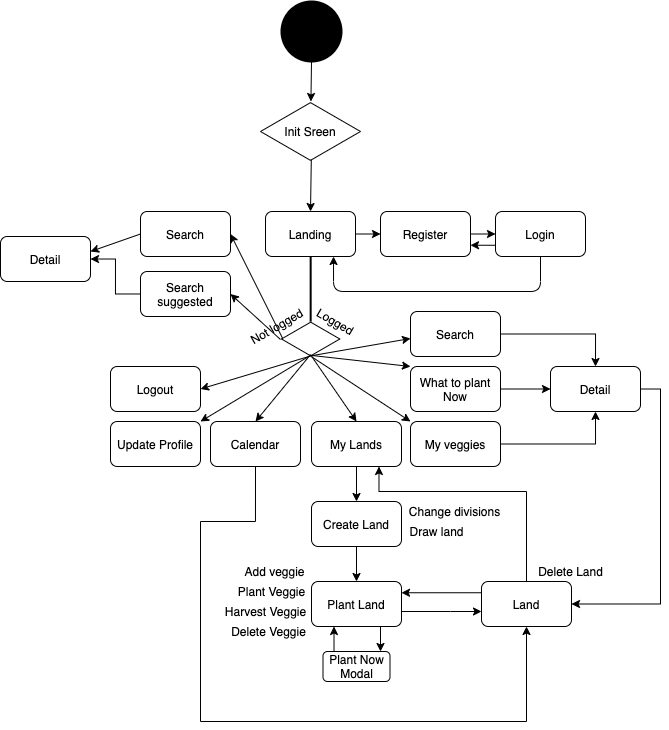

The diagram above was exported from draw.io. Its source (the exported page's mxGraphModel, read from the mxfile embedded in the PNG):
<mxGraphModel dx="542" dy="286" grid="1" gridSize="10" guides="1" tooltips="1" connect="1" arrows="1" fold="1" page="1" pageScale="1" pageWidth="1100" pageHeight="850" background="#ffffff" math="0" shadow="0">
  <root>
    <mxCell id="0" />
    <mxCell id="1" parent="0" />
    <mxCell id="X9AkG2OuFQ1A6wME6VXx-2" value="" style="strokeWidth=2;html=1;shape=mxgraph.flowchart.start_2;whiteSpace=wrap;fillColor=#000000;" vertex="1" parent="1">
      <mxGeometry x="521" y="60" width="60" height="60" as="geometry" />
    </mxCell>
    <mxCell id="X9AkG2OuFQ1A6wME6VXx-7" value="" style="endArrow=classic;html=1;exitX=0.5;exitY=1;exitDx=0;exitDy=0;exitPerimeter=0;" edge="1" parent="1" source="X9AkG2OuFQ1A6wME6VXx-2" target="X9AkG2OuFQ1A6wME6VXx-15">
      <mxGeometry width="50" height="50" relative="1" as="geometry">
        <mxPoint x="620" y="350" as="sourcePoint" />
        <mxPoint x="550" y="190" as="targetPoint" />
      </mxGeometry>
    </mxCell>
    <mxCell id="X9AkG2OuFQ1A6wME6VXx-15" value="Init Sreen" style="html=1;whiteSpace=wrap;aspect=fixed;shape=isoRectangle;fillColor=#FFFFFF;gradientColor=#ffffff;" vertex="1" parent="1">
      <mxGeometry x="500" y="160" width="100" height="60" as="geometry" />
    </mxCell>
    <mxCell id="X9AkG2OuFQ1A6wME6VXx-54" value="" style="edgeStyle=orthogonalEdgeStyle;rounded=0;orthogonalLoop=1;jettySize=auto;html=1;" edge="1" parent="1" source="X9AkG2OuFQ1A6wME6VXx-17" target="X9AkG2OuFQ1A6wME6VXx-53">
      <mxGeometry relative="1" as="geometry" />
    </mxCell>
    <mxCell id="X9AkG2OuFQ1A6wME6VXx-17" value="Search suggested" style="rounded=1;whiteSpace=wrap;html=1;fillColor=#FFFFFF;gradientColor=#ffffff;" vertex="1" parent="1">
      <mxGeometry x="380" y="330" width="90" height="45" as="geometry" />
    </mxCell>
    <mxCell id="X9AkG2OuFQ1A6wME6VXx-53" value="Detail" style="rounded=1;whiteSpace=wrap;html=1;fillColor=#FFFFFF;gradientColor=#ffffff;" vertex="1" parent="1">
      <mxGeometry x="240" y="295" width="90" height="45" as="geometry" />
    </mxCell>
    <mxCell id="X9AkG2OuFQ1A6wME6VXx-18" value="Search" style="rounded=1;whiteSpace=wrap;html=1;fillColor=#FFFFFF;gradientColor=#ffffff;" vertex="1" parent="1">
      <mxGeometry x="380" y="270" width="90" height="45" as="geometry" />
    </mxCell>
    <mxCell id="X9AkG2OuFQ1A6wME6VXx-19" value="Register&lt;span style=&quot;color: rgba(0 , 0 , 0 , 0) ; font-family: monospace ; font-size: 0px ; white-space: nowrap&quot;&gt;%3CmxGraphModel%3E%3Croot%3E%3CmxCell%20id%3D%220%22%2F%3E%3CmxCell%20id%3D%221%22%20parent%3D%220%22%2F%3E%3CmxCell%20id%3D%222%22%20value%3D%22Search%20suggested%22%20style%3D%22rounded%3D1%3BwhiteSpace%3Dwrap%3Bhtml%3D1%3BfillColor%3D%23FFFFFF%3BgradientColor%3D%23ffffff%3B%22%20vertex%3D%221%22%20parent%3D%221%22%3E%3CmxGeometry%20x%3D%22240%22%20y%3D%22290%22%20width%3D%2290%22%20height%3D%2245%22%20as%3D%22geometry%22%2F%3E%3C%2FmxCell%3E%3C%2Froot%3E%3C%2FmxGraphModel%3E&lt;/span&gt;" style="rounded=1;whiteSpace=wrap;html=1;fillColor=#FFFFFF;gradientColor=#ffffff;" vertex="1" parent="1">
      <mxGeometry x="620" y="270" width="90" height="45" as="geometry" />
    </mxCell>
    <mxCell id="X9AkG2OuFQ1A6wME6VXx-20" value="Login" style="rounded=1;whiteSpace=wrap;html=1;fillColor=#FFFFFF;gradientColor=#ffffff;" vertex="1" parent="1">
      <mxGeometry x="735" y="270" width="90" height="45" as="geometry" />
    </mxCell>
    <mxCell id="X9AkG2OuFQ1A6wME6VXx-21" value="Landing" style="rounded=1;whiteSpace=wrap;html=1;fillColor=#FFFFFF;gradientColor=#ffffff;" vertex="1" parent="1">
      <mxGeometry x="505" y="270" width="90" height="45" as="geometry" />
    </mxCell>
    <mxCell id="X9AkG2OuFQ1A6wME6VXx-22" value="" style="endArrow=classic;html=1;exitX=0.508;exitY=0.969;exitDx=0;exitDy=0;exitPerimeter=0;entryX=0.5;entryY=0;entryDx=0;entryDy=0;" edge="1" parent="1" source="X9AkG2OuFQ1A6wME6VXx-15" target="X9AkG2OuFQ1A6wME6VXx-21">
      <mxGeometry width="50" height="50" relative="1" as="geometry">
        <mxPoint x="470" y="360" as="sourcePoint" />
        <mxPoint x="520" y="310" as="targetPoint" />
      </mxGeometry>
    </mxCell>
    <mxCell id="X9AkG2OuFQ1A6wME6VXx-32" value="" style="endArrow=classic;html=1;exitX=1;exitY=0.5;exitDx=0;exitDy=0;entryX=0;entryY=0.5;entryDx=0;entryDy=0;" edge="1" parent="1" source="X9AkG2OuFQ1A6wME6VXx-19" target="X9AkG2OuFQ1A6wME6VXx-20">
      <mxGeometry width="50" height="50" relative="1" as="geometry">
        <mxPoint x="600" y="340" as="sourcePoint" />
        <mxPoint x="650" y="290" as="targetPoint" />
      </mxGeometry>
    </mxCell>
    <mxCell id="X9AkG2OuFQ1A6wME6VXx-33" value="" style="endArrow=classic;html=1;exitX=0;exitY=0.75;exitDx=0;exitDy=0;entryX=1;entryY=0.75;entryDx=0;entryDy=0;" edge="1" parent="1" source="X9AkG2OuFQ1A6wME6VXx-20" target="X9AkG2OuFQ1A6wME6VXx-19">
      <mxGeometry width="50" height="50" relative="1" as="geometry">
        <mxPoint x="720" y="302.5" as="sourcePoint" />
        <mxPoint x="745" y="302.5" as="targetPoint" />
      </mxGeometry>
    </mxCell>
    <mxCell id="X9AkG2OuFQ1A6wME6VXx-34" value="" style="edgeStyle=segmentEdgeStyle;endArrow=classic;html=1;exitX=0.5;exitY=1;exitDx=0;exitDy=0;" edge="1" parent="1" source="X9AkG2OuFQ1A6wME6VXx-20" target="X9AkG2OuFQ1A6wME6VXx-21">
      <mxGeometry width="50" height="50" relative="1" as="geometry">
        <mxPoint x="530" y="340" as="sourcePoint" />
        <mxPoint x="620" y="430" as="targetPoint" />
        <Array as="points">
          <mxPoint x="780" y="350" />
          <mxPoint x="573" y="350" />
        </Array>
      </mxGeometry>
    </mxCell>
    <mxCell id="X9AkG2OuFQ1A6wME6VXx-35" value="" style="endArrow=classic;html=1;entryX=0;entryY=0.5;entryDx=0;entryDy=0;exitX=1;exitY=0.5;exitDx=0;exitDy=0;" edge="1" parent="1" source="X9AkG2OuFQ1A6wME6VXx-21" target="X9AkG2OuFQ1A6wME6VXx-19">
      <mxGeometry width="50" height="50" relative="1" as="geometry">
        <mxPoint x="530" y="340" as="sourcePoint" />
        <mxPoint x="580" y="290" as="targetPoint" />
      </mxGeometry>
    </mxCell>
    <mxCell id="X9AkG2OuFQ1A6wME6VXx-39" value="" style="html=1;whiteSpace=wrap;aspect=fixed;shape=isoRectangle;fillColor=#FFFFFF;gradientColor=#ffffff;" vertex="1" parent="1">
      <mxGeometry x="521" y="380" width="58.33" height="35" as="geometry" />
    </mxCell>
    <mxCell id="X9AkG2OuFQ1A6wME6VXx-43" value="" style="line;strokeWidth=2;direction=south;html=1;fillColor=#FFFFFF;gradientColor=#ffffff;" vertex="1" parent="1">
      <mxGeometry x="545.16" y="315" width="10" height="65" as="geometry" />
    </mxCell>
    <mxCell id="X9AkG2OuFQ1A6wME6VXx-44" value="Not logged" style="text;html=1;align=center;verticalAlign=middle;resizable=0;points=[];autosize=1;rotation=-30;" vertex="1" parent="1">
      <mxGeometry x="481" y="375" width="70" height="20" as="geometry" />
    </mxCell>
    <mxCell id="X9AkG2OuFQ1A6wME6VXx-46" value="Logged" style="text;html=1;align=center;verticalAlign=middle;resizable=0;points=[];autosize=1;rotation=30;" vertex="1" parent="1">
      <mxGeometry x="545.16" y="370" width="60" height="20" as="geometry" />
    </mxCell>
    <mxCell id="X9AkG2OuFQ1A6wME6VXx-48" value="" style="endArrow=classic;html=1;entryX=1;entryY=0.5;entryDx=0;entryDy=0;" edge="1" parent="1" target="X9AkG2OuFQ1A6wME6VXx-17">
      <mxGeometry width="50" height="50" relative="1" as="geometry">
        <mxPoint x="520" y="398" as="sourcePoint" />
        <mxPoint x="530" y="340" as="targetPoint" />
      </mxGeometry>
    </mxCell>
    <mxCell id="X9AkG2OuFQ1A6wME6VXx-49" value="" style="endArrow=classic;html=1;exitX=0.491;exitY=1.158;exitDx=0;exitDy=0;exitPerimeter=0;entryX=1;entryY=0.5;entryDx=0;entryDy=0;" edge="1" parent="1" source="X9AkG2OuFQ1A6wME6VXx-44" target="X9AkG2OuFQ1A6wME6VXx-18">
      <mxGeometry width="50" height="50" relative="1" as="geometry">
        <mxPoint x="480" y="390" as="sourcePoint" />
        <mxPoint x="530" y="340" as="targetPoint" />
      </mxGeometry>
    </mxCell>
    <mxCell id="X9AkG2OuFQ1A6wME6VXx-50" value="" style="endArrow=classic;html=1;exitX=0.5;exitY=0.982;exitDx=0;exitDy=0;exitPerimeter=0;" edge="1" parent="1" source="X9AkG2OuFQ1A6wME6VXx-39">
      <mxGeometry width="50" height="50" relative="1" as="geometry">
        <mxPoint x="610" y="410" as="sourcePoint" />
        <mxPoint x="650" y="397" as="targetPoint" />
      </mxGeometry>
    </mxCell>
    <mxCell id="X9AkG2OuFQ1A6wME6VXx-74" style="edgeStyle=orthogonalEdgeStyle;rounded=0;orthogonalLoop=1;jettySize=auto;html=1;exitX=1;exitY=0.5;exitDx=0;exitDy=0;entryX=0.5;entryY=0;entryDx=0;entryDy=0;" edge="1" parent="1" source="X9AkG2OuFQ1A6wME6VXx-51" target="X9AkG2OuFQ1A6wME6VXx-73">
      <mxGeometry relative="1" as="geometry" />
    </mxCell>
    <mxCell id="X9AkG2OuFQ1A6wME6VXx-51" value="Search" style="rounded=1;whiteSpace=wrap;html=1;fillColor=#FFFFFF;gradientColor=#ffffff;" vertex="1" parent="1">
      <mxGeometry x="650" y="370" width="90" height="45" as="geometry" />
    </mxCell>
    <mxCell id="X9AkG2OuFQ1A6wME6VXx-75" style="edgeStyle=orthogonalEdgeStyle;rounded=0;orthogonalLoop=1;jettySize=auto;html=1;exitX=1;exitY=0.5;exitDx=0;exitDy=0;entryX=0;entryY=0.5;entryDx=0;entryDy=0;" edge="1" parent="1" source="X9AkG2OuFQ1A6wME6VXx-57" target="X9AkG2OuFQ1A6wME6VXx-73">
      <mxGeometry relative="1" as="geometry" />
    </mxCell>
    <mxCell id="X9AkG2OuFQ1A6wME6VXx-57" value="What to plant Now" style="rounded=1;whiteSpace=wrap;html=1;fillColor=#FFFFFF;gradientColor=#ffffff;" vertex="1" parent="1">
      <mxGeometry x="650" y="425" width="90" height="45" as="geometry" />
    </mxCell>
    <mxCell id="X9AkG2OuFQ1A6wME6VXx-52" value="" style="endArrow=classic;html=1;exitX=0;exitY=0.5;exitDx=0;exitDy=0;" edge="1" parent="1" source="X9AkG2OuFQ1A6wME6VXx-18">
      <mxGeometry width="50" height="50" relative="1" as="geometry">
        <mxPoint x="370" y="360" as="sourcePoint" />
        <mxPoint x="330" y="310" as="targetPoint" />
      </mxGeometry>
    </mxCell>
    <mxCell id="X9AkG2OuFQ1A6wME6VXx-59" value="" style="endArrow=classic;html=1;entryX=0;entryY=0;entryDx=0;entryDy=0;exitX=0.495;exitY=0.966;exitDx=0;exitDy=0;exitPerimeter=0;" edge="1" parent="1" source="X9AkG2OuFQ1A6wME6VXx-39" target="X9AkG2OuFQ1A6wME6VXx-57">
      <mxGeometry width="50" height="50" relative="1" as="geometry">
        <mxPoint x="550" y="410" as="sourcePoint" />
        <mxPoint x="660" y="407" as="targetPoint" />
      </mxGeometry>
    </mxCell>
    <mxCell id="X9AkG2OuFQ1A6wME6VXx-101" style="edgeStyle=orthogonalEdgeStyle;rounded=0;orthogonalLoop=1;jettySize=auto;html=1;exitX=1;exitY=0.5;exitDx=0;exitDy=0;entryX=0.5;entryY=1;entryDx=0;entryDy=0;" edge="1" parent="1" source="X9AkG2OuFQ1A6wME6VXx-61" target="X9AkG2OuFQ1A6wME6VXx-73">
      <mxGeometry relative="1" as="geometry" />
    </mxCell>
    <mxCell id="X9AkG2OuFQ1A6wME6VXx-61" value="My veggies" style="rounded=1;whiteSpace=wrap;html=1;fillColor=#FFFFFF;gradientColor=#ffffff;" vertex="1" parent="1">
      <mxGeometry x="650" y="480" width="90" height="45" as="geometry" />
    </mxCell>
    <mxCell id="X9AkG2OuFQ1A6wME6VXx-87" value="" style="edgeStyle=orthogonalEdgeStyle;rounded=0;orthogonalLoop=1;jettySize=auto;html=1;" edge="1" parent="1" source="X9AkG2OuFQ1A6wME6VXx-62" target="X9AkG2OuFQ1A6wME6VXx-86">
      <mxGeometry relative="1" as="geometry" />
    </mxCell>
    <mxCell id="X9AkG2OuFQ1A6wME6VXx-62" value="My Lands" style="rounded=1;whiteSpace=wrap;html=1;fillColor=#FFFFFF;gradientColor=#ffffff;" vertex="1" parent="1">
      <mxGeometry x="551" y="480" width="90" height="45" as="geometry" />
    </mxCell>
    <mxCell id="X9AkG2OuFQ1A6wME6VXx-92" value="" style="edgeStyle=orthogonalEdgeStyle;rounded=0;orthogonalLoop=1;jettySize=auto;html=1;" edge="1" parent="1" source="X9AkG2OuFQ1A6wME6VXx-86" target="X9AkG2OuFQ1A6wME6VXx-91">
      <mxGeometry relative="1" as="geometry" />
    </mxCell>
    <mxCell id="X9AkG2OuFQ1A6wME6VXx-86" value="Create Land" style="rounded=1;whiteSpace=wrap;html=1;fillColor=#FFFFFF;gradientColor=#ffffff;" vertex="1" parent="1">
      <mxGeometry x="551" y="560" width="90" height="45" as="geometry" />
    </mxCell>
    <mxCell id="X9AkG2OuFQ1A6wME6VXx-104" value="" style="edgeStyle=orthogonalEdgeStyle;rounded=0;orthogonalLoop=1;jettySize=auto;html=1;" edge="1" parent="1" source="X9AkG2OuFQ1A6wME6VXx-91" target="X9AkG2OuFQ1A6wME6VXx-103">
      <mxGeometry relative="1" as="geometry">
        <Array as="points">
          <mxPoint x="690" y="670" />
          <mxPoint x="690" y="670" />
        </Array>
      </mxGeometry>
    </mxCell>
    <mxCell id="X9AkG2OuFQ1A6wME6VXx-111" value="" style="edgeStyle=orthogonalEdgeStyle;rounded=0;orthogonalLoop=1;jettySize=auto;html=1;" edge="1" parent="1">
      <mxGeometry relative="1" as="geometry">
        <mxPoint x="620" y="685" as="sourcePoint" />
        <mxPoint x="620" y="710" as="targetPoint" />
      </mxGeometry>
    </mxCell>
    <mxCell id="X9AkG2OuFQ1A6wME6VXx-91" value="Plant Land" style="rounded=1;whiteSpace=wrap;html=1;fillColor=#FFFFFF;gradientColor=#ffffff;" vertex="1" parent="1">
      <mxGeometry x="551" y="640" width="90" height="45" as="geometry" />
    </mxCell>
    <mxCell id="X9AkG2OuFQ1A6wME6VXx-110" value="Plant Now Modal" style="rounded=1;whiteSpace=wrap;html=1;fillColor=#FFFFFF;gradientColor=#ffffff;" vertex="1" parent="1">
      <mxGeometry x="562.5" y="710" width="67" height="30" as="geometry" />
    </mxCell>
    <mxCell id="X9AkG2OuFQ1A6wME6VXx-106" style="edgeStyle=orthogonalEdgeStyle;rounded=0;orthogonalLoop=1;jettySize=auto;html=1;exitX=0.5;exitY=0;exitDx=0;exitDy=0;entryX=0.75;entryY=1;entryDx=0;entryDy=0;" edge="1" parent="1" source="X9AkG2OuFQ1A6wME6VXx-103" target="X9AkG2OuFQ1A6wME6VXx-62">
      <mxGeometry relative="1" as="geometry">
        <Array as="points">
          <mxPoint x="766" y="550" />
          <mxPoint x="619" y="550" />
        </Array>
      </mxGeometry>
    </mxCell>
    <mxCell id="X9AkG2OuFQ1A6wME6VXx-103" value="Land" style="rounded=1;whiteSpace=wrap;html=1;fillColor=#FFFFFF;gradientColor=#ffffff;" vertex="1" parent="1">
      <mxGeometry x="721" y="640" width="90" height="45" as="geometry" />
    </mxCell>
    <mxCell id="X9AkG2OuFQ1A6wME6VXx-107" style="edgeStyle=orthogonalEdgeStyle;rounded=0;orthogonalLoop=1;jettySize=auto;html=1;exitX=0.5;exitY=1;exitDx=0;exitDy=0;entryX=0.5;entryY=1;entryDx=0;entryDy=0;" edge="1" parent="1" source="X9AkG2OuFQ1A6wME6VXx-63" target="X9AkG2OuFQ1A6wME6VXx-103">
      <mxGeometry relative="1" as="geometry">
        <Array as="points">
          <mxPoint x="495" y="580" />
          <mxPoint x="440" y="580" />
          <mxPoint x="440" y="780" />
          <mxPoint x="766" y="780" />
        </Array>
      </mxGeometry>
    </mxCell>
    <mxCell id="X9AkG2OuFQ1A6wME6VXx-63" value="Calendar" style="rounded=1;whiteSpace=wrap;html=1;fillColor=#FFFFFF;gradientColor=#ffffff;" vertex="1" parent="1">
      <mxGeometry x="449.99999999999994" y="480" width="90" height="45" as="geometry" />
    </mxCell>
    <mxCell id="X9AkG2OuFQ1A6wME6VXx-64" value="Update Profile" style="rounded=1;whiteSpace=wrap;html=1;fillColor=#FFFFFF;gradientColor=#ffffff;" vertex="1" parent="1">
      <mxGeometry x="349.99999999999994" y="480" width="90" height="45" as="geometry" />
    </mxCell>
    <mxCell id="X9AkG2OuFQ1A6wME6VXx-65" value="" style="endArrow=classic;html=1;entryX=0;entryY=0;entryDx=0;entryDy=0;exitX=0.524;exitY=1.016;exitDx=0;exitDy=0;exitPerimeter=0;" edge="1" parent="1" source="X9AkG2OuFQ1A6wME6VXx-39" target="X9AkG2OuFQ1A6wME6VXx-61">
      <mxGeometry width="50" height="50" relative="1" as="geometry">
        <mxPoint x="580" y="400" as="sourcePoint" />
        <mxPoint x="660" y="435" as="targetPoint" />
      </mxGeometry>
    </mxCell>
    <mxCell id="X9AkG2OuFQ1A6wME6VXx-66" value="" style="endArrow=classic;html=1;entryX=0.5;entryY=0;entryDx=0;entryDy=0;exitX=0.505;exitY=0.967;exitDx=0;exitDy=0;exitPerimeter=0;" edge="1" parent="1" source="X9AkG2OuFQ1A6wME6VXx-39" target="X9AkG2OuFQ1A6wME6VXx-62">
      <mxGeometry width="50" height="50" relative="1" as="geometry">
        <mxPoint x="580" y="400" as="sourcePoint" />
        <mxPoint x="660" y="490" as="targetPoint" />
      </mxGeometry>
    </mxCell>
    <mxCell id="X9AkG2OuFQ1A6wME6VXx-67" value="" style="endArrow=classic;html=1;entryX=0.5;entryY=0;entryDx=0;entryDy=0;exitX=0.495;exitY=0.951;exitDx=0;exitDy=0;exitPerimeter=0;" edge="1" parent="1" source="X9AkG2OuFQ1A6wME6VXx-39" target="X9AkG2OuFQ1A6wME6VXx-63">
      <mxGeometry width="50" height="50" relative="1" as="geometry">
        <mxPoint x="580" y="400" as="sourcePoint" />
        <mxPoint x="606" y="490" as="targetPoint" />
      </mxGeometry>
    </mxCell>
    <mxCell id="X9AkG2OuFQ1A6wME6VXx-70" value="Logout" style="rounded=1;whiteSpace=wrap;html=1;fillColor=#FFFFFF;gradientColor=#ffffff;" vertex="1" parent="1">
      <mxGeometry x="349.99999999999994" y="425" width="90" height="45" as="geometry" />
    </mxCell>
    <mxCell id="X9AkG2OuFQ1A6wME6VXx-71" value="" style="endArrow=classic;html=1;entryX=1;entryY=0;entryDx=0;entryDy=0;exitX=0.5;exitY=0.965;exitDx=0;exitDy=0;exitPerimeter=0;" edge="1" parent="1" source="X9AkG2OuFQ1A6wME6VXx-39" target="X9AkG2OuFQ1A6wME6VXx-64">
      <mxGeometry width="50" height="50" relative="1" as="geometry">
        <mxPoint x="550" y="410" as="sourcePoint" />
        <mxPoint x="505" y="490" as="targetPoint" />
      </mxGeometry>
    </mxCell>
    <mxCell id="X9AkG2OuFQ1A6wME6VXx-72" value="" style="endArrow=classic;html=1;entryX=1;entryY=0.5;entryDx=0;entryDy=0;exitX=0.496;exitY=0.987;exitDx=0;exitDy=0;exitPerimeter=0;" edge="1" parent="1" source="X9AkG2OuFQ1A6wME6VXx-39" target="X9AkG2OuFQ1A6wME6VXx-70">
      <mxGeometry width="50" height="50" relative="1" as="geometry">
        <mxPoint x="560.1650000000002" y="423.775" as="sourcePoint" />
        <mxPoint x="450" y="490" as="targetPoint" />
      </mxGeometry>
    </mxCell>
    <mxCell id="X9AkG2OuFQ1A6wME6VXx-105" style="edgeStyle=orthogonalEdgeStyle;rounded=0;orthogonalLoop=1;jettySize=auto;html=1;exitX=1;exitY=0.5;exitDx=0;exitDy=0;entryX=1;entryY=0.5;entryDx=0;entryDy=0;" edge="1" parent="1" source="X9AkG2OuFQ1A6wME6VXx-73" target="X9AkG2OuFQ1A6wME6VXx-103">
      <mxGeometry relative="1" as="geometry" />
    </mxCell>
    <mxCell id="X9AkG2OuFQ1A6wME6VXx-73" value="Detail" style="rounded=1;whiteSpace=wrap;html=1;fillColor=#FFFFFF;gradientColor=#ffffff;" vertex="1" parent="1">
      <mxGeometry x="790" y="425" width="90" height="45" as="geometry" />
    </mxCell>
    <mxCell id="X9AkG2OuFQ1A6wME6VXx-95" value="Add veggie" style="text;html=1;align=center;verticalAlign=middle;resizable=0;points=[];autosize=1;" vertex="1" parent="1">
      <mxGeometry x="474" y="620" width="80" height="20" as="geometry" />
    </mxCell>
    <mxCell id="X9AkG2OuFQ1A6wME6VXx-98" value="Plant Veggie" style="text;html=1;align=center;verticalAlign=middle;resizable=0;points=[];autosize=1;" vertex="1" parent="1">
      <mxGeometry x="471" y="640" width="80" height="20" as="geometry" />
    </mxCell>
    <mxCell id="X9AkG2OuFQ1A6wME6VXx-99" value="Harvest Veggie" style="text;html=1;align=center;verticalAlign=middle;resizable=0;points=[];autosize=1;" vertex="1" parent="1">
      <mxGeometry x="455.16" y="660" width="100" height="20" as="geometry" />
    </mxCell>
    <mxCell id="X9AkG2OuFQ1A6wME6VXx-100" value="Delete Veggie" style="text;html=1;align=center;verticalAlign=middle;resizable=0;points=[];autosize=1;" vertex="1" parent="1">
      <mxGeometry x="463" y="680" width="90" height="20" as="geometry" />
    </mxCell>
    <mxCell id="X9AkG2OuFQ1A6wME6VXx-108" value="Change divisions" style="text;html=1;align=center;verticalAlign=middle;resizable=0;points=[];autosize=1;" vertex="1" parent="1">
      <mxGeometry x="639" y="560" width="110" height="20" as="geometry" />
    </mxCell>
    <mxCell id="X9AkG2OuFQ1A6wME6VXx-109" value="Draw land" style="text;html=1;align=center;verticalAlign=middle;resizable=0;points=[];autosize=1;" vertex="1" parent="1">
      <mxGeometry x="641" y="580" width="70" height="20" as="geometry" />
    </mxCell>
    <mxCell id="X9AkG2OuFQ1A6wME6VXx-112" value="" style="edgeStyle=orthogonalEdgeStyle;rounded=0;orthogonalLoop=1;jettySize=auto;html=1;exitX=0.25;exitY=0;exitDx=0;exitDy=0;entryX=0.25;entryY=1;entryDx=0;entryDy=0;" edge="1" parent="1" source="X9AkG2OuFQ1A6wME6VXx-110" target="X9AkG2OuFQ1A6wME6VXx-91">
      <mxGeometry relative="1" as="geometry">
        <mxPoint x="606" y="695" as="sourcePoint" />
        <mxPoint x="606" y="720" as="targetPoint" />
      </mxGeometry>
    </mxCell>
    <mxCell id="X9AkG2OuFQ1A6wME6VXx-113" value="" style="edgeStyle=orthogonalEdgeStyle;rounded=0;orthogonalLoop=1;jettySize=auto;html=1;exitX=0;exitY=0.25;exitDx=0;exitDy=0;entryX=1;entryY=0.25;entryDx=0;entryDy=0;" edge="1" parent="1" source="X9AkG2OuFQ1A6wME6VXx-103" target="X9AkG2OuFQ1A6wME6VXx-91">
      <mxGeometry relative="1" as="geometry">
        <mxPoint x="651" y="672.5" as="sourcePoint" />
        <mxPoint x="731" y="672.5" as="targetPoint" />
      </mxGeometry>
    </mxCell>
    <mxCell id="X9AkG2OuFQ1A6wME6VXx-114" value="Delete Land" style="text;html=1;align=center;verticalAlign=middle;resizable=0;points=[];autosize=1;" vertex="1" parent="1">
      <mxGeometry x="770" y="620" width="80" height="20" as="geometry" />
    </mxCell>
  </root>
</mxGraphModel>